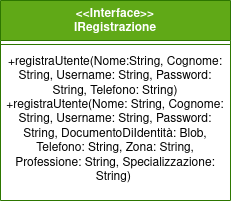

The diagram above was exported from draw.io. Its source (the exported page's mxGraphModel, read from the mxfile embedded in the PNG):
<mxGraphModel dx="435" dy="751" grid="1" gridSize="10" guides="1" tooltips="1" connect="1" arrows="1" fold="1" page="1" pageScale="1" pageWidth="827" pageHeight="1169" math="0" shadow="0">
  <root>
    <mxCell id="0" />
    <mxCell id="1" parent="0" />
    <mxCell id="lUH7GNHiZuxZDdnGOZ4G-1" value="&amp;lt;&amp;lt;Interface&amp;gt;&amp;gt;&lt;br&gt;IRegistrazione" style="swimlane;fontStyle=1;align=center;verticalAlign=top;childLayout=stackLayout;horizontal=1;startSize=40;horizontalStack=0;resizeParent=1;resizeParentMax=0;resizeLast=0;collapsible=1;marginBottom=0;whiteSpace=wrap;html=1;fillColor=#60a917;fontColor=#ffffff;strokeColor=#2D7600;" parent="1" vertex="1">
      <mxGeometry x="80" y="140" width="230" height="200" as="geometry" />
    </mxCell>
    <mxCell id="lUH7GNHiZuxZDdnGOZ4G-2" value="" style="line;strokeWidth=1;fillColor=none;align=left;verticalAlign=middle;spacingTop=-1;spacingLeft=3;spacingRight=3;rotatable=0;labelPosition=right;points=[];portConstraint=eastwest;strokeColor=inherit;" parent="lUH7GNHiZuxZDdnGOZ4G-1" vertex="1">
      <mxGeometry y="40" width="230" height="8" as="geometry" />
    </mxCell>
    <mxCell id="lUH7GNHiZuxZDdnGOZ4G-3" value="&lt;div align=&quot;center&quot;&gt;+registraUtente(Nome:String, Cognome: String, Username: String, Password:&lt;br&gt;String, Telefono: String)&lt;br&gt;+registraUtente(Nome: String, Cognome:&lt;br&gt;String, Username: String, Password:&lt;br&gt;String, DocumentoDiIdentità: Blob, Telefono: String, Zona: String, Professione: String, Specializzazione: String)&amp;nbsp;&lt;/div&gt;" style="text;strokeColor=none;fillColor=none;align=center;verticalAlign=top;spacingLeft=4;spacingRight=4;overflow=hidden;rotatable=0;points=[[0,0.5],[1,0.5]];portConstraint=eastwest;whiteSpace=wrap;html=1;" parent="lUH7GNHiZuxZDdnGOZ4G-1" vertex="1">
      <mxGeometry y="48" width="230" height="152" as="geometry" />
    </mxCell>
  </root>
</mxGraphModel>